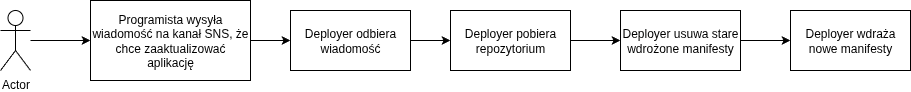

The diagram above was exported from draw.io. Its source (the exported page's mxGraphModel, read from the mxfile embedded in the PNG):
<mxGraphModel dx="1251" dy="709" grid="1" gridSize="10" guides="1" tooltips="1" connect="1" arrows="1" fold="1" page="1" pageScale="1" pageWidth="850" pageHeight="1100" math="0" shadow="0">
  <root>
    <mxCell id="0" />
    <mxCell id="1" parent="0" />
    <mxCell id="a84HLL1u9yAuI5xsjw3V-5" style="edgeStyle=orthogonalEdgeStyle;rounded=0;orthogonalLoop=1;jettySize=auto;html=1;" edge="1" parent="1" source="a84HLL1u9yAuI5xsjw3V-1" target="a84HLL1u9yAuI5xsjw3V-4">
      <mxGeometry relative="1" as="geometry" />
    </mxCell>
    <mxCell id="a84HLL1u9yAuI5xsjw3V-1" value="Programista wysyła wiadomość na kanał SNS, że chce zaaktualizować aplikację" style="rounded=0;whiteSpace=wrap;html=1;" vertex="1" parent="1">
      <mxGeometry x="140" y="290" width="160" height="80" as="geometry" />
    </mxCell>
    <mxCell id="a84HLL1u9yAuI5xsjw3V-2" value="Actor" style="shape=umlActor;verticalLabelPosition=bottom;verticalAlign=top;html=1;outlineConnect=0;" vertex="1" parent="1">
      <mxGeometry x="50" y="300" width="30" height="60" as="geometry" />
    </mxCell>
    <mxCell id="a84HLL1u9yAuI5xsjw3V-3" value="" style="endArrow=classic;html=1;rounded=0;entryX=0;entryY=0.5;entryDx=0;entryDy=0;" edge="1" parent="1" source="a84HLL1u9yAuI5xsjw3V-2" target="a84HLL1u9yAuI5xsjw3V-1">
      <mxGeometry width="50" height="50" relative="1" as="geometry">
        <mxPoint x="230" y="490" as="sourcePoint" />
        <mxPoint x="280" y="440" as="targetPoint" />
      </mxGeometry>
    </mxCell>
    <mxCell id="a84HLL1u9yAuI5xsjw3V-7" value="" style="edgeStyle=orthogonalEdgeStyle;rounded=0;orthogonalLoop=1;jettySize=auto;html=1;" edge="1" parent="1" source="a84HLL1u9yAuI5xsjw3V-4" target="a84HLL1u9yAuI5xsjw3V-6">
      <mxGeometry relative="1" as="geometry" />
    </mxCell>
    <mxCell id="a84HLL1u9yAuI5xsjw3V-4" value="Deployer odbiera wiadomość" style="rounded=0;whiteSpace=wrap;html=1;" vertex="1" parent="1">
      <mxGeometry x="340" y="300" width="120" height="60" as="geometry" />
    </mxCell>
    <mxCell id="a84HLL1u9yAuI5xsjw3V-9" value="" style="edgeStyle=orthogonalEdgeStyle;rounded=0;orthogonalLoop=1;jettySize=auto;html=1;" edge="1" parent="1" source="a84HLL1u9yAuI5xsjw3V-6" target="a84HLL1u9yAuI5xsjw3V-8">
      <mxGeometry relative="1" as="geometry" />
    </mxCell>
    <mxCell id="a84HLL1u9yAuI5xsjw3V-6" value="Deployer pobiera repozytorium" style="whiteSpace=wrap;html=1;rounded=0;" vertex="1" parent="1">
      <mxGeometry x="500" y="300" width="120" height="60" as="geometry" />
    </mxCell>
    <mxCell id="a84HLL1u9yAuI5xsjw3V-11" value="" style="edgeStyle=orthogonalEdgeStyle;rounded=0;orthogonalLoop=1;jettySize=auto;html=1;" edge="1" parent="1" source="a84HLL1u9yAuI5xsjw3V-8" target="a84HLL1u9yAuI5xsjw3V-10">
      <mxGeometry relative="1" as="geometry" />
    </mxCell>
    <mxCell id="a84HLL1u9yAuI5xsjw3V-8" value="Deployer usuwa stare wdrożone manifesty" style="whiteSpace=wrap;html=1;rounded=0;" vertex="1" parent="1">
      <mxGeometry x="670" y="300" width="120" height="60" as="geometry" />
    </mxCell>
    <mxCell id="a84HLL1u9yAuI5xsjw3V-10" value="Deployer wdraża nowe manifesty" style="whiteSpace=wrap;html=1;rounded=0;" vertex="1" parent="1">
      <mxGeometry x="840" y="300" width="120" height="60" as="geometry" />
    </mxCell>
  </root>
</mxGraphModel>